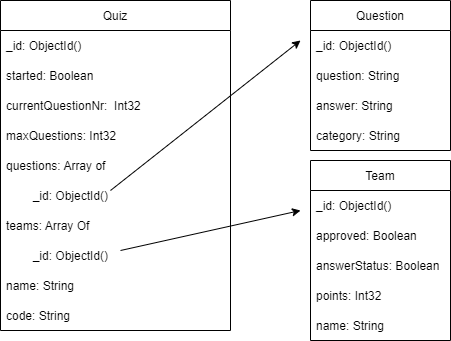

The diagram above was exported from draw.io. Its source (the exported page's mxGraphModel, read from the mxfile embedded in the PNG):
<mxGraphModel dx="1422" dy="737" grid="1" gridSize="10" guides="1" tooltips="1" connect="1" arrows="1" fold="1" page="1" pageScale="1" pageWidth="827" pageHeight="1169" math="0" shadow="0">
  <root>
    <mxCell id="0" />
    <mxCell id="1" parent="0" />
    <mxCell id="PsPy-VVfTown70kZ-98X-6" value="Quiz" style="swimlane;fontStyle=0;childLayout=stackLayout;horizontal=1;startSize=30;horizontalStack=0;resizeParent=1;resizeParentMax=0;resizeLast=0;collapsible=1;marginBottom=0;" vertex="1" parent="1">
      <mxGeometry x="80" y="70" width="230" height="330" as="geometry">
        <mxRectangle x="80" y="70" width="60" height="30" as="alternateBounds" />
      </mxGeometry>
    </mxCell>
    <mxCell id="PsPy-VVfTown70kZ-98X-7" value="_id: ObjectId()" style="text;strokeColor=none;fillColor=none;align=left;verticalAlign=middle;spacingLeft=4;spacingRight=4;overflow=hidden;points=[[0,0.5],[1,0.5]];portConstraint=eastwest;rotatable=0;" vertex="1" parent="PsPy-VVfTown70kZ-98X-6">
      <mxGeometry y="30" width="230" height="30" as="geometry" />
    </mxCell>
    <mxCell id="PsPy-VVfTown70kZ-98X-8" value="started: Boolean" style="text;strokeColor=none;fillColor=none;align=left;verticalAlign=middle;spacingLeft=4;spacingRight=4;overflow=hidden;points=[[0,0.5],[1,0.5]];portConstraint=eastwest;rotatable=0;" vertex="1" parent="PsPy-VVfTown70kZ-98X-6">
      <mxGeometry y="60" width="230" height="30" as="geometry" />
    </mxCell>
    <mxCell id="PsPy-VVfTown70kZ-98X-9" value="currentQuestionNr:  Int32" style="text;strokeColor=none;fillColor=none;align=left;verticalAlign=middle;spacingLeft=4;spacingRight=4;overflow=hidden;points=[[0,0.5],[1,0.5]];portConstraint=eastwest;rotatable=0;" vertex="1" parent="PsPy-VVfTown70kZ-98X-6">
      <mxGeometry y="90" width="230" height="30" as="geometry" />
    </mxCell>
    <mxCell id="PsPy-VVfTown70kZ-98X-16" value="maxQuestions: Int32" style="text;strokeColor=none;fillColor=none;align=left;verticalAlign=middle;spacingLeft=4;spacingRight=4;overflow=hidden;points=[[0,0.5],[1,0.5]];portConstraint=eastwest;rotatable=0;" vertex="1" parent="PsPy-VVfTown70kZ-98X-6">
      <mxGeometry y="120" width="230" height="30" as="geometry" />
    </mxCell>
    <mxCell id="PsPy-VVfTown70kZ-98X-17" value="questions: Array of" style="text;strokeColor=none;fillColor=none;align=left;verticalAlign=middle;spacingLeft=4;spacingRight=4;overflow=hidden;points=[[0,0.5],[1,0.5]];portConstraint=eastwest;rotatable=0;" vertex="1" parent="PsPy-VVfTown70kZ-98X-6">
      <mxGeometry y="150" width="230" height="30" as="geometry" />
    </mxCell>
    <mxCell id="PsPy-VVfTown70kZ-98X-29" value="" style="endArrow=classic;html=1;rounded=0;" edge="1" parent="PsPy-VVfTown70kZ-98X-6">
      <mxGeometry width="50" height="50" relative="1" as="geometry">
        <mxPoint x="110" y="190" as="sourcePoint" />
        <mxPoint x="300" y="40" as="targetPoint" />
      </mxGeometry>
    </mxCell>
    <mxCell id="PsPy-VVfTown70kZ-98X-18" value="        _id: ObjectId() " style="text;strokeColor=none;fillColor=none;align=left;verticalAlign=middle;spacingLeft=4;spacingRight=4;overflow=hidden;points=[[0,0.5],[1,0.5]];portConstraint=eastwest;rotatable=0;" vertex="1" parent="PsPy-VVfTown70kZ-98X-6">
      <mxGeometry y="180" width="230" height="30" as="geometry" />
    </mxCell>
    <mxCell id="PsPy-VVfTown70kZ-98X-37" value="" style="endArrow=classic;html=1;rounded=0;" edge="1" parent="PsPy-VVfTown70kZ-98X-6">
      <mxGeometry width="50" height="50" relative="1" as="geometry">
        <mxPoint x="120" y="250" as="sourcePoint" />
        <mxPoint x="300" y="210" as="targetPoint" />
      </mxGeometry>
    </mxCell>
    <mxCell id="PsPy-VVfTown70kZ-98X-19" value="teams: Array Of" style="text;strokeColor=none;fillColor=none;align=left;verticalAlign=middle;spacingLeft=4;spacingRight=4;overflow=hidden;points=[[0,0.5],[1,0.5]];portConstraint=eastwest;rotatable=0;" vertex="1" parent="PsPy-VVfTown70kZ-98X-6">
      <mxGeometry y="210" width="230" height="30" as="geometry" />
    </mxCell>
    <mxCell id="PsPy-VVfTown70kZ-98X-20" value="        _id: ObjectId()" style="text;strokeColor=none;fillColor=none;align=left;verticalAlign=middle;spacingLeft=4;spacingRight=4;overflow=hidden;points=[[0,0.5],[1,0.5]];portConstraint=eastwest;rotatable=0;" vertex="1" parent="PsPy-VVfTown70kZ-98X-6">
      <mxGeometry y="240" width="230" height="30" as="geometry" />
    </mxCell>
    <mxCell id="PsPy-VVfTown70kZ-98X-21" value="name: String" style="text;strokeColor=none;fillColor=none;align=left;verticalAlign=middle;spacingLeft=4;spacingRight=4;overflow=hidden;points=[[0,0.5],[1,0.5]];portConstraint=eastwest;rotatable=0;" vertex="1" parent="PsPy-VVfTown70kZ-98X-6">
      <mxGeometry y="270" width="230" height="30" as="geometry" />
    </mxCell>
    <mxCell id="PsPy-VVfTown70kZ-98X-22" value="code: String" style="text;strokeColor=none;fillColor=none;align=left;verticalAlign=middle;spacingLeft=4;spacingRight=4;overflow=hidden;points=[[0,0.5],[1,0.5]];portConstraint=eastwest;rotatable=0;" vertex="1" parent="PsPy-VVfTown70kZ-98X-6">
      <mxGeometry y="300" width="230" height="30" as="geometry" />
    </mxCell>
    <mxCell id="PsPy-VVfTown70kZ-98X-24" value="Question" style="swimlane;fontStyle=0;childLayout=stackLayout;horizontal=1;startSize=30;horizontalStack=0;resizeParent=1;resizeParentMax=0;resizeLast=0;collapsible=1;marginBottom=0;" vertex="1" parent="1">
      <mxGeometry x="390" y="70" width="140" height="150" as="geometry" />
    </mxCell>
    <mxCell id="PsPy-VVfTown70kZ-98X-25" value="_id: ObjectId()" style="text;strokeColor=none;fillColor=none;align=left;verticalAlign=middle;spacingLeft=4;spacingRight=4;overflow=hidden;points=[[0,0.5],[1,0.5]];portConstraint=eastwest;rotatable=0;" vertex="1" parent="PsPy-VVfTown70kZ-98X-24">
      <mxGeometry y="30" width="140" height="30" as="geometry" />
    </mxCell>
    <mxCell id="PsPy-VVfTown70kZ-98X-26" value="question: String" style="text;strokeColor=none;fillColor=none;align=left;verticalAlign=middle;spacingLeft=4;spacingRight=4;overflow=hidden;points=[[0,0.5],[1,0.5]];portConstraint=eastwest;rotatable=0;" vertex="1" parent="PsPy-VVfTown70kZ-98X-24">
      <mxGeometry y="60" width="140" height="30" as="geometry" />
    </mxCell>
    <mxCell id="PsPy-VVfTown70kZ-98X-27" value="answer: String" style="text;strokeColor=none;fillColor=none;align=left;verticalAlign=middle;spacingLeft=4;spacingRight=4;overflow=hidden;points=[[0,0.5],[1,0.5]];portConstraint=eastwest;rotatable=0;" vertex="1" parent="PsPy-VVfTown70kZ-98X-24">
      <mxGeometry y="90" width="140" height="30" as="geometry" />
    </mxCell>
    <mxCell id="PsPy-VVfTown70kZ-98X-28" value="category: String" style="text;strokeColor=none;fillColor=none;align=left;verticalAlign=middle;spacingLeft=4;spacingRight=4;overflow=hidden;points=[[0,0.5],[1,0.5]];portConstraint=eastwest;rotatable=0;" vertex="1" parent="PsPy-VVfTown70kZ-98X-24">
      <mxGeometry y="120" width="140" height="30" as="geometry" />
    </mxCell>
    <mxCell id="PsPy-VVfTown70kZ-98X-30" value="Team" style="swimlane;fontStyle=0;childLayout=stackLayout;horizontal=1;startSize=30;horizontalStack=0;resizeParent=1;resizeParentMax=0;resizeLast=0;collapsible=1;marginBottom=0;" vertex="1" parent="1">
      <mxGeometry x="390" y="230" width="140" height="180" as="geometry" />
    </mxCell>
    <mxCell id="PsPy-VVfTown70kZ-98X-31" value="_id: ObjectId()" style="text;strokeColor=none;fillColor=none;align=left;verticalAlign=middle;spacingLeft=4;spacingRight=4;overflow=hidden;points=[[0,0.5],[1,0.5]];portConstraint=eastwest;rotatable=0;" vertex="1" parent="PsPy-VVfTown70kZ-98X-30">
      <mxGeometry y="30" width="140" height="30" as="geometry" />
    </mxCell>
    <mxCell id="PsPy-VVfTown70kZ-98X-32" value="approved: Boolean" style="text;strokeColor=none;fillColor=none;align=left;verticalAlign=middle;spacingLeft=4;spacingRight=4;overflow=hidden;points=[[0,0.5],[1,0.5]];portConstraint=eastwest;rotatable=0;" vertex="1" parent="PsPy-VVfTown70kZ-98X-30">
      <mxGeometry y="60" width="140" height="30" as="geometry" />
    </mxCell>
    <mxCell id="PsPy-VVfTown70kZ-98X-33" value="answerStatus: Boolean" style="text;strokeColor=none;fillColor=none;align=left;verticalAlign=middle;spacingLeft=4;spacingRight=4;overflow=hidden;points=[[0,0.5],[1,0.5]];portConstraint=eastwest;rotatable=0;" vertex="1" parent="PsPy-VVfTown70kZ-98X-30">
      <mxGeometry y="90" width="140" height="30" as="geometry" />
    </mxCell>
    <mxCell id="PsPy-VVfTown70kZ-98X-34" value="points: Int32" style="text;strokeColor=none;fillColor=none;align=left;verticalAlign=middle;spacingLeft=4;spacingRight=4;overflow=hidden;points=[[0,0.5],[1,0.5]];portConstraint=eastwest;rotatable=0;" vertex="1" parent="PsPy-VVfTown70kZ-98X-30">
      <mxGeometry y="120" width="140" height="30" as="geometry" />
    </mxCell>
    <mxCell id="PsPy-VVfTown70kZ-98X-35" value="name: String" style="text;strokeColor=none;fillColor=none;align=left;verticalAlign=middle;spacingLeft=4;spacingRight=4;overflow=hidden;points=[[0,0.5],[1,0.5]];portConstraint=eastwest;rotatable=0;" vertex="1" parent="PsPy-VVfTown70kZ-98X-30">
      <mxGeometry y="150" width="140" height="30" as="geometry" />
    </mxCell>
  </root>
</mxGraphModel>